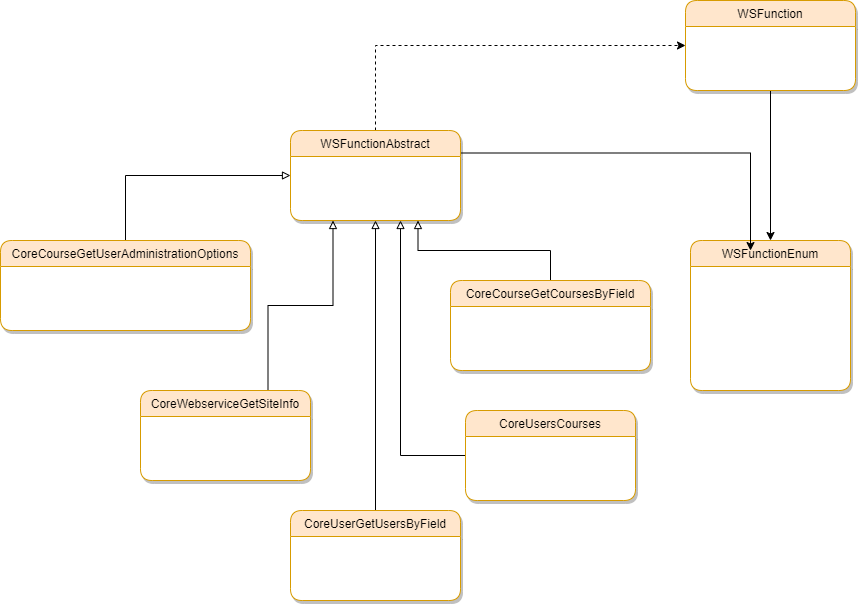

The diagram above was exported from draw.io. Its source (the exported page's mxGraphModel, read from the mxfile embedded in the PNG):
<mxGraphModel dx="1422" dy="762" grid="1" gridSize="10" guides="1" tooltips="1" connect="1" arrows="1" fold="1" page="1" pageScale="1" pageWidth="827" pageHeight="1169" math="0" shadow="0">
  <root>
    <mxCell id="WIyWlLk6GJQsqaUBKTNV-0" />
    <mxCell id="WIyWlLk6GJQsqaUBKTNV-1" parent="WIyWlLk6GJQsqaUBKTNV-0" />
    <mxCell id="zkfFHV4jXpPFQw0GAbJ--13" value="WSFunctionEnum" style="swimlane;fontStyle=0;align=center;verticalAlign=top;childLayout=stackLayout;horizontal=1;startSize=26;horizontalStack=0;resizeParent=1;resizeLast=0;collapsible=1;marginBottom=0;rounded=1;shadow=1;strokeWidth=1;swimlaneFillColor=#ffffff;fillColor=#ffe6cc;strokeColor=#d79b00;" parent="WIyWlLk6GJQsqaUBKTNV-1" vertex="1">
      <mxGeometry x="840" y="370" width="160" height="150" as="geometry">
        <mxRectangle x="340" y="380" width="170" height="26" as="alternateBounds" />
      </mxGeometry>
    </mxCell>
    <mxCell id="2dWiCd2P2ngZ3At4OYLB-15" style="edgeStyle=orthogonalEdgeStyle;rounded=0;orthogonalLoop=1;jettySize=auto;html=1;exitX=0;exitY=0.5;exitDx=0;exitDy=0;endArrow=block;endFill=0;" edge="1" parent="WIyWlLk6GJQsqaUBKTNV-1" source="2dWiCd2P2ngZ3At4OYLB-0">
      <mxGeometry relative="1" as="geometry">
        <mxPoint x="550" y="350" as="targetPoint" />
      </mxGeometry>
    </mxCell>
    <mxCell id="2dWiCd2P2ngZ3At4OYLB-0" value="CoreUsersCourses" style="swimlane;fontStyle=0;align=center;verticalAlign=top;childLayout=stackLayout;horizontal=1;startSize=26;horizontalStack=0;resizeParent=1;resizeLast=0;collapsible=1;marginBottom=0;rounded=1;shadow=1;strokeWidth=1;swimlaneFillColor=#ffffff;fillColor=#ffe6cc;strokeColor=#d79b00;" vertex="1" parent="WIyWlLk6GJQsqaUBKTNV-1">
      <mxGeometry x="615" y="540" width="170" height="90" as="geometry">
        <mxRectangle x="340" y="380" width="170" height="26" as="alternateBounds" />
      </mxGeometry>
    </mxCell>
    <mxCell id="2dWiCd2P2ngZ3At4OYLB-13" style="edgeStyle=orthogonalEdgeStyle;rounded=0;orthogonalLoop=1;jettySize=auto;html=1;exitX=0.5;exitY=0;exitDx=0;exitDy=0;entryX=0.5;entryY=1;entryDx=0;entryDy=0;endArrow=block;endFill=0;" edge="1" parent="WIyWlLk6GJQsqaUBKTNV-1" source="2dWiCd2P2ngZ3At4OYLB-1" target="2dWiCd2P2ngZ3At4OYLB-4">
      <mxGeometry relative="1" as="geometry" />
    </mxCell>
    <mxCell id="2dWiCd2P2ngZ3At4OYLB-1" value="CoreUserGetUsersByField" style="swimlane;fontStyle=0;align=center;verticalAlign=top;childLayout=stackLayout;horizontal=1;startSize=26;horizontalStack=0;resizeParent=1;resizeLast=0;collapsible=1;marginBottom=0;rounded=1;shadow=1;strokeWidth=1;swimlaneFillColor=#ffffff;fillColor=#ffe6cc;strokeColor=#d79b00;" vertex="1" parent="WIyWlLk6GJQsqaUBKTNV-1">
      <mxGeometry x="440" y="640" width="170" height="90" as="geometry">
        <mxRectangle x="340" y="380" width="170" height="26" as="alternateBounds" />
      </mxGeometry>
    </mxCell>
    <mxCell id="2dWiCd2P2ngZ3At4OYLB-14" style="edgeStyle=orthogonalEdgeStyle;rounded=0;orthogonalLoop=1;jettySize=auto;html=1;exitX=0.75;exitY=0;exitDx=0;exitDy=0;entryX=0.25;entryY=1;entryDx=0;entryDy=0;endArrow=block;endFill=0;" edge="1" parent="WIyWlLk6GJQsqaUBKTNV-1" source="2dWiCd2P2ngZ3At4OYLB-2" target="2dWiCd2P2ngZ3At4OYLB-4">
      <mxGeometry relative="1" as="geometry" />
    </mxCell>
    <mxCell id="2dWiCd2P2ngZ3At4OYLB-2" value="CoreWebserviceGetSiteInfo" style="swimlane;fontStyle=0;align=center;verticalAlign=top;childLayout=stackLayout;horizontal=1;startSize=26;horizontalStack=0;resizeParent=1;resizeLast=0;collapsible=1;marginBottom=0;rounded=1;shadow=1;strokeWidth=1;swimlaneFillColor=#ffffff;fillColor=#ffe6cc;strokeColor=#d79b00;" vertex="1" parent="WIyWlLk6GJQsqaUBKTNV-1">
      <mxGeometry x="290" y="520" width="170" height="90" as="geometry">
        <mxRectangle x="340" y="380" width="170" height="26" as="alternateBounds" />
      </mxGeometry>
    </mxCell>
    <mxCell id="2dWiCd2P2ngZ3At4OYLB-7" style="edgeStyle=orthogonalEdgeStyle;rounded=0;orthogonalLoop=1;jettySize=auto;html=1;exitX=0.5;exitY=1;exitDx=0;exitDy=0;entryX=0.5;entryY=0;entryDx=0;entryDy=0;" edge="1" parent="WIyWlLk6GJQsqaUBKTNV-1" source="2dWiCd2P2ngZ3At4OYLB-3" target="zkfFHV4jXpPFQw0GAbJ--13">
      <mxGeometry relative="1" as="geometry" />
    </mxCell>
    <mxCell id="2dWiCd2P2ngZ3At4OYLB-3" value="WSFunction" style="swimlane;fontStyle=0;align=center;verticalAlign=top;childLayout=stackLayout;horizontal=1;startSize=26;horizontalStack=0;resizeParent=1;resizeLast=0;collapsible=1;marginBottom=0;rounded=1;shadow=1;strokeWidth=1;swimlaneFillColor=#ffffff;fillColor=#ffe6cc;strokeColor=#d79b00;" vertex="1" parent="WIyWlLk6GJQsqaUBKTNV-1">
      <mxGeometry x="835" y="130" width="170" height="90" as="geometry">
        <mxRectangle x="340" y="380" width="170" height="26" as="alternateBounds" />
      </mxGeometry>
    </mxCell>
    <mxCell id="2dWiCd2P2ngZ3At4OYLB-10" style="edgeStyle=orthogonalEdgeStyle;rounded=0;orthogonalLoop=1;jettySize=auto;html=1;exitX=0.5;exitY=0;exitDx=0;exitDy=0;entryX=0;entryY=0.5;entryDx=0;entryDy=0;dashed=1;" edge="1" parent="WIyWlLk6GJQsqaUBKTNV-1" source="2dWiCd2P2ngZ3At4OYLB-4" target="2dWiCd2P2ngZ3At4OYLB-3">
      <mxGeometry relative="1" as="geometry" />
    </mxCell>
    <mxCell id="2dWiCd2P2ngZ3At4OYLB-17" style="edgeStyle=orthogonalEdgeStyle;rounded=0;orthogonalLoop=1;jettySize=auto;html=1;exitX=1;exitY=0.25;exitDx=0;exitDy=0;entryX=0.375;entryY=0.067;entryDx=0;entryDy=0;entryPerimeter=0;" edge="1" parent="WIyWlLk6GJQsqaUBKTNV-1" source="2dWiCd2P2ngZ3At4OYLB-4" target="zkfFHV4jXpPFQw0GAbJ--13">
      <mxGeometry relative="1" as="geometry" />
    </mxCell>
    <mxCell id="2dWiCd2P2ngZ3At4OYLB-4" value="WSFunctionAbstract" style="swimlane;fontStyle=0;align=center;verticalAlign=top;childLayout=stackLayout;horizontal=1;startSize=26;horizontalStack=0;resizeParent=1;resizeLast=0;collapsible=1;marginBottom=0;rounded=1;shadow=1;strokeWidth=1;swimlaneFillColor=#ffffff;fillColor=#ffe6cc;strokeColor=#d79b00;" vertex="1" parent="WIyWlLk6GJQsqaUBKTNV-1">
      <mxGeometry x="440" y="260" width="170" height="90" as="geometry">
        <mxRectangle x="340" y="380" width="170" height="26" as="alternateBounds" />
      </mxGeometry>
    </mxCell>
    <mxCell id="2dWiCd2P2ngZ3At4OYLB-12" style="edgeStyle=orthogonalEdgeStyle;rounded=0;orthogonalLoop=1;jettySize=auto;html=1;exitX=0.5;exitY=0;exitDx=0;exitDy=0;entryX=0;entryY=0.5;entryDx=0;entryDy=0;endArrow=block;endFill=0;" edge="1" parent="WIyWlLk6GJQsqaUBKTNV-1" source="2dWiCd2P2ngZ3At4OYLB-5" target="2dWiCd2P2ngZ3At4OYLB-4">
      <mxGeometry relative="1" as="geometry" />
    </mxCell>
    <mxCell id="2dWiCd2P2ngZ3At4OYLB-5" value="CoreCourseGetUserAdministrationOptions" style="swimlane;fontStyle=0;align=center;verticalAlign=top;childLayout=stackLayout;horizontal=1;startSize=26;horizontalStack=0;resizeParent=1;resizeLast=0;collapsible=1;marginBottom=0;rounded=1;shadow=1;strokeWidth=1;swimlaneFillColor=#ffffff;fillColor=#ffe6cc;strokeColor=#d79b00;" vertex="1" parent="WIyWlLk6GJQsqaUBKTNV-1">
      <mxGeometry x="150" y="370" width="250" height="90" as="geometry">
        <mxRectangle x="340" y="380" width="170" height="26" as="alternateBounds" />
      </mxGeometry>
    </mxCell>
    <mxCell id="2dWiCd2P2ngZ3At4OYLB-11" style="edgeStyle=orthogonalEdgeStyle;rounded=0;orthogonalLoop=1;jettySize=auto;html=1;exitX=0.5;exitY=0;exitDx=0;exitDy=0;entryX=0.75;entryY=1;entryDx=0;entryDy=0;endArrow=block;endFill=0;" edge="1" parent="WIyWlLk6GJQsqaUBKTNV-1" source="2dWiCd2P2ngZ3At4OYLB-6" target="2dWiCd2P2ngZ3At4OYLB-4">
      <mxGeometry relative="1" as="geometry" />
    </mxCell>
    <mxCell id="2dWiCd2P2ngZ3At4OYLB-6" value="CoreCourseGetCoursesByField" style="swimlane;fontStyle=0;align=center;verticalAlign=top;childLayout=stackLayout;horizontal=1;startSize=26;horizontalStack=0;resizeParent=1;resizeLast=0;collapsible=1;marginBottom=0;rounded=1;shadow=1;strokeWidth=1;swimlaneFillColor=#ffffff;fillColor=#ffe6cc;strokeColor=#d79b00;" vertex="1" parent="WIyWlLk6GJQsqaUBKTNV-1">
      <mxGeometry x="600" y="410" width="200" height="90" as="geometry">
        <mxRectangle x="340" y="380" width="170" height="26" as="alternateBounds" />
      </mxGeometry>
    </mxCell>
  </root>
</mxGraphModel>